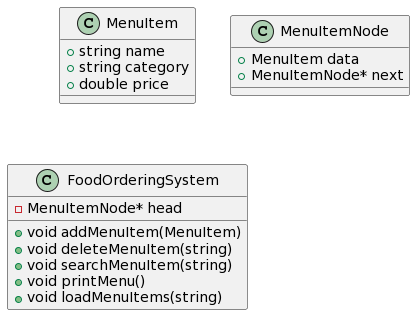

The diagram above was rendered by PlantUML. Its source (embedded in the PNG):
@startuml
class MenuItem {
    + string name
    + string category
    + double price
}

class MenuItemNode {
    + MenuItem data
    + MenuItemNode* next
}

class FoodOrderingSystem {
    - MenuItemNode* head
    + void addMenuItem(MenuItem)
    + void deleteMenuItem(string)
    + void searchMenuItem(string)
    + void printMenu()
    + void loadMenuItems(string)
}
@enduml